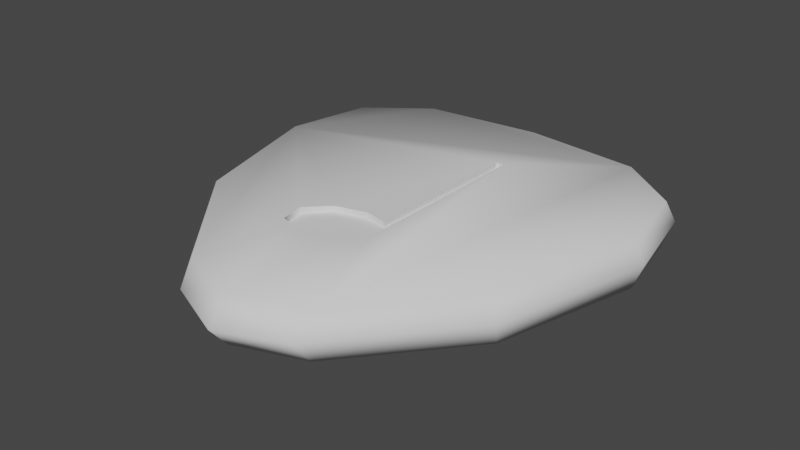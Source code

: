 # Source: GuitarPickCoinQuarterNote.blend  (saved by Blender 3.6.13; exported with 4.5.12 LTS)
import bpy
from mathutils import Matrix  # noqa: F401  (used for matrix-valued properties, if any)

bpy.ops.wm.read_factory_settings(use_empty=True)
scene = bpy.context.scene
scene.name = 'Scene'

# ---- collections
col_collection = bpy.data.collections.new('Collection'); scene.collection.children.link(col_collection)

# ---- node groups
ng_auto_smooth = bpy.data.node_groups.new('Auto Smooth', 'GeometryNodeTree')
_s = ng_auto_smooth.interface.new_socket(name='Geometry', in_out='OUTPUT', socket_type='NodeSocketGeometry')
_s = ng_auto_smooth.interface.new_socket(name='Geometry', in_out='INPUT', socket_type='NodeSocketGeometry')
_s = ng_auto_smooth.interface.new_socket(name='Angle', in_out='INPUT', socket_type='NodeSocketFloat')
_s.subtype = 'ANGLE'
_s.min_value = 0.0
_s.max_value = 3.142
ng_auto_smooth.is_modifier = True
_N = ng_auto_smooth.nodes; _L = ng_auto_smooth.links
n0 = _N.new('NodeGroupOutput'); n0.name = 'Group Output'; n0.location = (480, -100)
n1 = _N.new('NodeGroupInput'); n1.name = 'Group Input'; n1.location = (-420, -300)
n2 = _N.new('NodeGroupInput'); n2.name = 'Group Input.001'; n2.location = (-60, -100)
n3 = _N.new('GeometryNodeSetShadeSmooth'); n3.name = 'Set Shade Smooth'; n3.location = (120, -100)
n3.domain = 'EDGE'
n4 = _N.new('GeometryNodeSetShadeSmooth'); n4.name = 'Set Shade Smooth.001'; n4.location = (300, -100)
n5 = _N.new('GeometryNodeInputMeshEdgeAngle'); n5.name = 'Edge Angle'; n5.location = (-420, -220)
n6 = _N.new('GeometryNodeInputEdgeSmooth'); n6.name = 'Is Edge Smooth'; n6.location = (-60, -160)
n7 = _N.new('GeometryNodeInputShadeSmooth'); n7.name = 'Is Face Smooth'; n7.location = (-240, -340)
n8 = _N.new('FunctionNodeBooleanMath'); n8.name = 'Boolean Math'; n8.location = (-60, -220)
n9 = _N.new('FunctionNodeCompare'); n9.name = 'Compare'; n9.location = (-240, -180)
n9.operation = 'LESS_EQUAL'
_L.new(n5.outputs[0], n9.inputs[0])
_L.new(n4.outputs[0], n0.inputs[0])
_L.new(n1.outputs[1], n9.inputs[1])
_L.new(n9.outputs[0], n8.inputs[0])
_L.new(n7.outputs[0], n8.inputs[1])
_L.new(n2.outputs[0], n3.inputs[0])
_L.new(n6.outputs[0], n3.inputs[1])
_L.new(n3.outputs[0], n4.inputs[0])
_L.new(n8.outputs[0], n3.inputs[2])
n0.is_active_output = True

# ---- world
world_world = bpy.data.worlds.new('World'); scene.world = world_world
world_world.use_nodes = True; world_world.node_tree.nodes.clear()
_N = world_world.node_tree.nodes; _L = world_world.node_tree.links
n0 = _N.new('ShaderNodeOutputWorld'); n0.name = 'World Output'; n0.location = (300, 300)
n1 = _N.new('ShaderNodeBackground'); n1.name = 'Background'; n1.location = (10, 300)
n1.inputs[0].default_value = (0.05088, 0.05088, 0.05088, 1.0)
_L.new(n1.outputs[0], n0.inputs[0])
n0.is_active_output = True
world_world.color = (0.05088, 0.05088, 0.05088)
world_world.use_sun_shadow = False
world_world.sun_shadow_jitter_overblur = 0.0

# ---- meshes
me_plane = bpy.data.meshes.new('Plane')
me_plane.from_pydata([(0.0, 0.8871, 0.1019), (0.5454, 0.8297, 0.1019), (0.8242, 0.6192, 0.1019), (0.9035, 0.231, 0.1019), (0.7285, -0.4196, 0.1019), (0.3021, -0.9254, 0.1019), (0.0, -1.037, 0.1019), (0.0, -1.12, 0.0), (0.2889, -0.9993, 0.0), (0.7485, -0.4543, 0.0), (0.937, 0.2469, 0.0), (0.8516, 0.6653, 0.0), (0.5511, 0.8921, 0.0), (0.0, 0.954, 0.0), (-0.5454, 0.8297, 0.1019), (-0.8242, 0.6192, 0.1019), (-0.9035, 0.231, 0.1019), (-0.7285, -0.4196, 0.1019), (-0.3021, -0.9254, 0.1019), (-0.2889, -0.9993, 0.0), (-0.7485, -0.4543, 0.0), (-0.937, 0.2469, 0.0), (-0.8516, 0.6653, 0.0), (-0.5511, 0.8921, 0.0), (-0.2807, -0.3699, 0.1019), (-0.2628, -0.4822, 0.1019), (-0.2073, -0.497, 0.1019), (-0.1543, -0.5111, 0.1019), (-0.1841, -0.2744, 0.1019), (-0.04218, -0.2352, 0.1019), (0.06165, -0.2515, 0.1019), (0.07092, 0.4963, 0.1019), (0.1018, -0.3839, 0.1019), (0.1031, 0.4962, 0.1019), (0.0208, -0.468, 0.1019), (0.07092, 0.4963, 0.07473), (0.1031, 0.4962, 0.07473), (-0.2807, -0.3699, 0.07473), (-0.2628, -0.4822, 0.07473), (-0.2073, -0.497, 0.07473), (-0.1543, -0.5111, 0.07473), (-0.1841, -0.2744, 0.07473), (-0.04218, -0.2352, 0.07473), (0.06165, -0.2515, 0.07473), (0.1018, -0.3839, 0.07473), (0.0208, -0.468, 0.07473)], [], [(8, 7, 6, 5), (10, 9, 4, 3), (12, 11, 2, 1), (9, 8, 5, 4), (11, 10, 3, 2), (13, 12, 1, 0), (5, 6, 18, 26, 27, 34), (29, 28, 24, 25, 26, 18, 17, 16, 15, 14, 0, 1, 2, 3, 4, 5, 34, 32, 33, 31, 30), (34, 27, 40, 45), (19, 18, 6, 7), (21, 16, 17, 20), (23, 14, 15, 22), (20, 17, 18, 19), (22, 15, 16, 21), (13, 0, 14, 23), (26, 25, 38, 39), (32, 34, 45, 44), (31, 33, 36, 35), (27, 26, 39, 40), (28, 29, 42, 41), (29, 30, 43, 42), (30, 31, 35, 43), (24, 28, 41, 37), (25, 24, 37, 38), (33, 32, 44, 36), (36, 44, 45, 40, 39, 38, 37, 41, 42, 43, 35)])
me_plane.polygons.foreach_set('use_smooth', [True] * 26)
_uv = me_plane.uv_layers.new(name='UVMap')
_uv.uv.foreach_set('vector', [0.5743, 0.09316, 0.4425, 0.03802, 0.4425, 0.07576, 0.5804, 0.1269, 0.8703, 0.6621, 0.7842, 0.342, 0.7751, 0.3578, 0.8549, 0.6549, 0.6941, 0.9567, 0.8313, 0.8531, 0.8188, 0.8321, 0.6915, 0.9282, 0.7842, 0.342, 0.5743, 0.09316, 0.5804, 0.1269, 0.7751, 0.3578, 0.8313, 0.8531, 0.8703, 0.6621, 0.8549, 0.6549, 0.8188, 0.8321, 0.4425, 0.9849, 0.6941, 0.9567, 0.6915, 0.9282, 0.4425, 0.9544, 0.5804, 0.1269, 0.4425, 0.07576, 0.3046, 0.1269, 0.3478, 0.3225, 0.372, 0.3161, 0.452, 0.3358, 0.4232, 0.442, 0.3584, 0.4241, 0.3143, 0.3805, 0.3225, 0.3292, 0.3478, 0.3225, 0.3046, 0.1269, 0.1099, 0.3578, 0.02998, 0.6549, 0.06617, 0.8321, 0.1935, 0.9282, 0.4425, 0.9544, 0.6915, 0.9282, 0.8188, 0.8321, 0.8549, 0.6549, 0.7751, 0.3578, 0.5804, 0.1269, 0.452, 0.3358, 0.4889, 0.3741, 0.4895, 0.7759, 0.4748, 0.776, 0.4706, 0.4346, 0.452, 0.3358, 0.372, 0.3161, 0.372, 0.3161, 0.452, 0.3358, 0.3106, 0.09316, 0.3046, 0.1269, 0.4425, 0.07576, 0.4425, 0.03802, 0.01467, 0.6621, 0.02998, 0.6549, 0.1099, 0.3578, 0.1008, 0.342, 0.1909, 0.9567, 0.1935, 0.9282, 0.06617, 0.8321, 0.05368, 0.8531, 0.1008, 0.342, 0.1099, 0.3578, 0.3046, 0.1269, 0.3106, 0.09316, 0.05368, 0.8531, 0.06617, 0.8321, 0.02998, 0.6549, 0.01467, 0.6621, 0.4425, 0.9849, 0.4425, 0.9544, 0.1935, 0.9282, 0.1909, 0.9567, 0.3478, 0.3225, 0.3225, 0.3292, 0.3225, 0.3292, 0.3478, 0.3225, 0.4889, 0.3741, 0.452, 0.3358, 0.452, 0.3358, 0.4889, 0.3741, 0.4748, 0.776, 0.4895, 0.7759, 0.4895, 0.7759, 0.4748, 0.776, 0.372, 0.3161, 0.3478, 0.3225, 0.3478, 0.3225, 0.372, 0.3161, 0.3584, 0.4241, 0.4232, 0.442, 0.4232, 0.442, 0.3584, 0.4241, 0.4232, 0.442, 0.4706, 0.4346, 0.4706, 0.4346, 0.4232, 0.442, 0.4706, 0.4346, 0.4748, 0.776, 0.4748, 0.776, 0.4706, 0.4346, 0.3143, 0.3805, 0.3584, 0.4241, 0.3584, 0.4241, 0.3143, 0.3805, 0.3225, 0.3292, 0.3143, 0.3805, 0.3143, 0.3805, 0.3225, 0.3292, 0.4895, 0.7759, 0.4889, 0.3741, 0.4889, 0.3741, 0.4895, 0.7759, 0.945, 0.5037, 0.9444, 0.1018, 0.9074, 0.06346, 0.8274, 0.04379, 0.8032, 0.05021, 0.7779, 0.05695, 0.7698, 0.1082, 0.8138, 0.1518, 0.8786, 0.1697, 0.926, 0.1623, 0.9303, 0.5037])
me_plane.update()

# ---- objects
ob_plane = bpy.data.objects.new('Plane', me_plane)

# ---- transforms, parenting, visibility, modifiers, constraints
ob_plane.location = (0.0, 0.0, 0.0)
_m = ob_plane.modifiers.new('Mirror', 'MIRROR')
_m.use_axis = (False, False, True)
_m = ob_plane.modifiers.new('Auto Smooth', 'NODES')
_m.node_group = ng_auto_smooth
_gi = [s.identifier for s in ng_auto_smooth.interface.items_tree if s.item_type == 'SOCKET' and s.in_out == 'INPUT']
_m[_gi[1]] = 1.3  # Angle

# ---- collection membership
col_collection.objects.link(ob_plane)

# ---- scene / render settings (as saved in the file)
scene.frame_start = 1; scene.frame_end = 250; scene.frame_set(185)
scene.render.engine = 'BLENDER_EEVEE_NEXT'
scene.cycles.sampling_pattern = 'TABULATED_SOBOL'
scene.view_settings.view_transform = 'Filmic'
bpy.context.view_layer.update()

# ---- added for rendering (the .blend has no active camera and no usable light): camera, sun
cam_auto = bpy.data.cameras.new('AutoCamera')
cam_auto.lens = 50.0
cam_auto.sensor_width = 36.0
cam_auto.clip_end = 1000.0
ob_auto_camera = bpy.data.objects.new('AutoCamera', cam_auto)
scene.collection.objects.link(ob_auto_camera)
ob_auto_camera.location = (2.59317, -3.19487, 2.07454)
ob_auto_camera.rotation_euler = (1.09748, -7.21219e-08, 0.694738)
scene.camera = ob_auto_camera
light_auto_sun = bpy.data.lights.new('AutoSun', 'SUN')
light_auto_sun.energy = 3.0
light_auto_sun.angle = 0.0523599
ob_auto_sun = bpy.data.objects.new('AutoSun', light_auto_sun)
scene.collection.objects.link(ob_auto_sun)
ob_auto_sun.rotation_euler = (0.872665, 0.174533, 0.523599)
bpy.context.view_layer.update()
